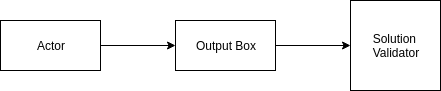

The diagram above was exported from draw.io. Its source (the exported page's mxGraphModel, read from the mxfile embedded in the PNG):
<mxGraphModel dx="731" dy="499" grid="1" gridSize="10" guides="1" tooltips="1" connect="1" arrows="1" fold="1" page="1" pageScale="1" pageWidth="850" pageHeight="1100" math="0" shadow="0">
  <root>
    <mxCell id="0" />
    <mxCell id="1" parent="0" />
    <mxCell id="2" style="edgeStyle=orthogonalEdgeStyle;rounded=0;orthogonalLoop=1;jettySize=auto;html=1;entryX=0;entryY=0.5;entryDx=0;entryDy=0;" edge="1" source="3" target="5" parent="1">
      <mxGeometry relative="1" as="geometry" />
    </mxCell>
    <mxCell id="3" value="Actor" style="rounded=0;whiteSpace=wrap;html=1;" vertex="1" parent="1">
      <mxGeometry x="200" y="40" width="100" height="50" as="geometry" />
    </mxCell>
    <mxCell id="4" style="edgeStyle=orthogonalEdgeStyle;rounded=0;orthogonalLoop=1;jettySize=auto;html=1;entryX=0;entryY=0.5;entryDx=0;entryDy=0;" edge="1" source="5" parent="1">
      <mxGeometry relative="1" as="geometry">
        <mxPoint x="550" y="65" as="targetPoint" />
      </mxGeometry>
    </mxCell>
    <mxCell id="5" value="Output Box" style="rounded=0;whiteSpace=wrap;html=1;" vertex="1" parent="1">
      <mxGeometry x="375" y="40" width="100" height="50" as="geometry" />
    </mxCell>
    <mxCell id="6" value="Solution&amp;nbsp;&lt;br&gt;Validator" style="rounded=0;whiteSpace=wrap;html=1;" vertex="1" parent="1">
      <mxGeometry x="550" y="20" width="90" height="90" as="geometry" />
    </mxCell>
  </root>
</mxGraphModel>